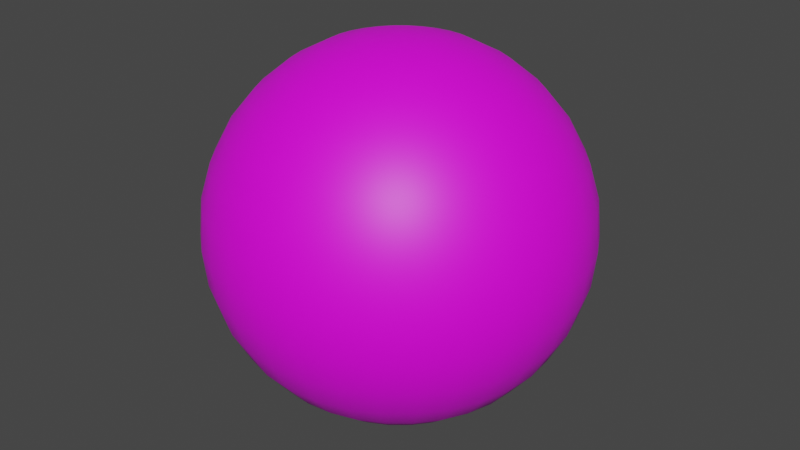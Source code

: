 # Source: globe.blend  (saved by Blender 2.82.7; exported with 4.5.12 LTS)
import bpy
from mathutils import Matrix  # noqa: F401  (used for matrix-valued properties, if any)

bpy.ops.wm.read_factory_settings(use_empty=True)
scene = bpy.context.scene
scene.name = 'Scene'

# ---- collections
col_collection = bpy.data.collections.new('Collection'); scene.collection.children.link(col_collection)

# ---- images (referenced by path relative to the original .blend; pixels are not part of the script)
import os
ASSET_DIR = os.environ.get("B2B_ASSET_DIR", "")  # directory of the original .blend (textures are referenced by path, not embedded)
HERE = os.path.dirname(os.path.abspath(__file__))  # packed textures are extracted next to this script under _unpacked/

def load_image(name, relpath, width, height, colorspace="sRGB"):
    """Load a texture the original file referenced (path relative to the .blend, or extracted next to this script)."""
    p = next((c for c in (os.path.join(HERE, relpath), os.path.join(ASSET_DIR, relpath)) if relpath and os.path.exists(c)), "")
    if p:
        img = bpy.data.images.load(p, check_existing=True)
        img.name = name
    else:  # same state as the original file: an image datablock whose file is absent (Cycles renders it pink)
        img = bpy.data.images.new(name, width, height)
        img.source = "FILE"
        img.filepath = "//" + (relpath or name)
    img.colorspace_settings.name = colorspace
    return img
img_350px_mercator_with_tissot_s_indicatrices_of_distortion_svg_png = load_image("350px-Mercator_with_Tissot's_Indicatrices_of_Distortion.svg.png", "350px-Mercator_with_Tissot's_Indicatrices_of_Distortion.svg.png", 1024, 1024, 'sRGB')

# ---- materials (node trees are filled in below, after node groups)
mat_material_001 = bpy.data.materials.new('Material.001')
mat_material_001.use_transparent_shadow = False

# ---- material node trees
mat_material_001.use_nodes = True; mat_material_001.node_tree.nodes.clear()
_N = mat_material_001.node_tree.nodes; _L = mat_material_001.node_tree.links
n0 = _N.new('ShaderNodeOutputMaterial'); n0.name = 'Material Output'; n0.location = (300, 300)
n1 = _N.new('ShaderNodeBsdfPrincipled'); n1.name = 'Principled BSDF'; n1.location = (10, 300)
n1.distribution = 'GGX'
n1.subsurface_method = 'BURLEY'
n1.inputs[3].default_value = 1.45
n1.inputs[27].default_value = (0.0, 0.0, 0.0, 1.0)
n1.inputs[28].default_value = 1.0
n2 = _N.new('ShaderNodeTexImage'); n2.name = 'Image Texture'; n2.location = (-322, 146)
n2.image = img_350px_mercator_with_tissot_s_indicatrices_of_distortion_svg_png
n3 = _N.new('ShaderNodeUVMap'); n3.name = 'UV Map'; n3.location = (-548, 32)
n3.uv_map = 'UVMap'
_L.new(n1.outputs[0], n0.inputs[0])
_L.new(n2.outputs[0], n1.inputs[0])
_L.new(n3.outputs[0], n2.inputs[0])
n0.is_active_output = True

# ---- world
world_world = bpy.data.worlds.new('World'); scene.world = world_world
world_world.use_nodes = True; world_world.node_tree.nodes.clear()
_N = world_world.node_tree.nodes; _L = world_world.node_tree.links
n0 = _N.new('ShaderNodeOutputWorld'); n0.name = 'World Output'; n0.location = (300, 300)
n1 = _N.new('ShaderNodeBackground'); n1.name = 'Background'; n1.location = (10, 300)
n1.inputs[0].default_value = (0.05088, 0.05088, 0.05088, 1.0)
_L.new(n1.outputs[0], n0.inputs[0])
n0.is_active_output = True
world_world.color = (0.05088, 0.05088, 0.05088)
world_world.use_sun_shadow = False
world_world.sun_shadow_jitter_overblur = 0.0

# ---- meshes
me_sphere = bpy.data.meshes.new('Sphere')
me_sphere.from_pydata([(0.0, 0.1951, 0.9808), (0.0, 0.3827, 0.9239), (0.0, 0.5556, 0.8315), (0.0, 0.7071, 0.7071), (0.0, 0.8315, 0.5556), (0.0, 0.9239, 0.3827), (0.0, 0.9808, 0.1951), (0.0, 1.0, 7.55e-08), (0.0, 0.9808, -0.1951), (0.0, 0.5556, -0.8315), (0.03806, 0.1913, 0.9808), (0.07466, 0.3753, 0.9239), (0.1084, 0.5449, 0.8315), (0.1379, 0.6935, 0.7071), (0.1622, 0.8155, 0.5556), (0.1802, 0.9061, 0.3827), (0.1913, 0.9619, 0.1951), (0.1951, 0.9808, 7.55e-08), (0.1913, 0.9619, -0.1951), (0.1802, 0.9061, -0.3827), (0.1622, 0.8155, -0.5556), (0.1379, 0.6935, -0.7071), (0.1084, 0.5449, -0.8315), (0.07466, 0.3753, -0.9239), (0.03806, 0.1913, -0.9808), (0.07466, 0.1802, 0.9808), (0.1464, 0.3536, 0.9239), (0.2126, 0.5133, 0.8315), (0.2706, 0.6533, 0.7071), (0.3182, 0.7682, 0.5556), (0.3536, 0.8536, 0.3827), (0.3753, 0.9061, 0.1951), (0.3827, 0.9239, 7.55e-08), (0.3753, 0.9061, -0.1951), (0.3536, 0.8536, -0.3827), (0.3182, 0.7682, -0.5556), (0.2706, 0.6533, -0.7071), (0.2126, 0.5133, -0.8315), (0.1464, 0.3536, -0.9239), (0.07466, 0.1802, -0.9808), (0.1084, 0.1622, 0.9808), (0.2126, 0.3182, 0.9239), (0.3087, 0.4619, 0.8315), (0.3928, 0.5879, 0.7071), (0.4619, 0.6913, 0.5556), (0.5133, 0.7682, 0.3827), (0.5449, 0.8155, 0.1951), (0.5556, 0.8315, 7.55e-08), (0.5449, 0.8155, -0.1951), (0.5133, 0.7682, -0.3827), (0.4619, 0.6913, -0.5556), (0.3928, 0.5879, -0.7071), (0.3087, 0.4619, -0.8315), (0.2126, 0.3182, -0.9239), (0.1084, 0.1622, -0.9808), (0.1379, 0.1379, 0.9808), (0.2706, 0.2706, 0.9239), (0.3928, 0.3928, 0.8315), (0.5, 0.5, 0.7071), (0.5879, 0.5879, 0.5556), (0.6533, 0.6533, 0.3827), (0.6935, 0.6935, 0.1951), (0.7071, 0.7071, 7.55e-08), (0.6935, 0.6935, -0.1951), (0.6533, 0.6533, -0.3827), (0.5879, 0.5879, -0.5556), (0.5, 0.5, -0.7071), (0.3928, 0.3928, -0.8315), (0.2706, 0.2706, -0.9239), (0.1379, 0.1379, -0.9808), (0.1622, 0.1084, 0.9808), (0.3182, 0.2126, 0.9239), (0.4619, 0.3087, 0.8315), (0.5879, 0.3928, 0.7071), (0.6913, 0.4619, 0.5556), (0.7682, 0.5133, 0.3827), (0.8155, 0.5449, 0.1951), (0.8315, 0.5556, 7.55e-08), (0.8155, 0.5449, -0.1951), (0.7682, 0.5133, -0.3827), (0.6913, 0.4619, -0.5556), (0.5879, 0.3928, -0.7071), (0.4619, 0.3087, -0.8315), (0.3182, 0.2126, -0.9239), (0.1622, 0.1084, -0.9808), (0.1802, 0.07466, 0.9808), (0.3536, 0.1464, 0.9239), (0.5133, 0.2126, 0.8315), (0.6533, 0.2706, 0.7071), (0.7682, 0.3182, 0.5556), (0.8536, 0.3536, 0.3827), (0.9061, 0.3753, 0.1951), (0.9239, 0.3827, 7.55e-08), (0.9061, 0.3753, -0.1951), (0.8536, 0.3536, -0.3827), (0.7682, 0.3182, -0.5556), (0.6533, 0.2706, -0.7071), (0.5133, 0.2126, -0.8315), (0.3536, 0.1464, -0.9239), (0.1802, 0.07466, -0.9808), (0.1913, 0.03806, 0.9808), (0.3753, 0.07466, 0.9239), (0.5449, 0.1084, 0.8315), (0.6935, 0.1379, 0.7071), (0.8155, 0.1622, 0.5556), (0.9061, 0.1802, 0.3827), (0.9619, 0.1913, 0.1951), (0.9808, 0.1951, 7.55e-08), (0.9619, 0.1913, -0.1951), (0.9061, 0.1802, -0.3827), (0.8155, 0.1622, -0.5556), (0.6935, 0.1379, -0.7071), (0.5449, 0.1084, -0.8315), (0.3753, 0.07466, -0.9239), (0.1913, 0.03806, -0.9808), (0.1951, -3.266e-07, 0.9808), (0.3827, -3.192e-07, 0.9239), (0.5556, -3.117e-07, 0.8315), (0.7071, -3.192e-07, 0.7071), (0.8315, -3.341e-07, 0.5556), (0.9239, -2.745e-07, 0.3827), (0.9808, -3.937e-07, 0.1951), (1.0, -3.788e-07, 7.55e-08), (0.9808, -3.937e-07, -0.1951), (0.9239, -2.298e-07, -0.3827), (0.8315, -3.341e-07, -0.5556), (0.7071, -3.192e-07, -0.7071), (0.5556, -3.415e-07, -0.8315), (0.3827, -3.043e-07, -0.9239), (0.1951, -3.08e-07, -0.9808), (0.1913, -0.03806, 0.9808), (0.3753, -0.07466, 0.9239), (0.5449, -0.1084, 0.8315), (0.6935, -0.138, 0.7071), (0.8155, -0.1622, 0.5556), (0.9061, -0.1802, 0.3827), (0.9619, -0.1913, 0.1951), (0.9808, -0.1951, 7.55e-08), (0.9619, -0.1913, -0.1951), (0.9061, -0.1802, -0.3827), (0.8155, -0.1622, -0.5556), (0.6935, -0.138, -0.7071), (0.5449, -0.1084, -0.8315), (0.3753, -0.07466, -0.9239), (0.1913, -0.03806, -0.9808), (0.1802, -0.07466, 0.9808), (0.3536, -0.1464, 0.9239), (0.5133, -0.2126, 0.8315), (0.6533, -0.2706, 0.7071), (0.7682, -0.3182, 0.5556), (0.8536, -0.3536, 0.3827), (0.9061, -0.3753, 0.1951), (0.9239, -0.3827, 7.55e-08), (0.9061, -0.3753, -0.1951), (0.8536, -0.3536, -0.3827), (0.7682, -0.3182, -0.5556), (0.6533, -0.2706, -0.7071), (0.5133, -0.2126, -0.8315), (0.3536, -0.1464, -0.9239), (0.1802, -0.07466, -0.9808), (0.1622, -0.1084, 0.9808), (0.3182, -0.2126, 0.9239), (0.4619, -0.3087, 0.8315), (0.5879, -0.3928, 0.7071), (0.6913, -0.4619, 0.5556), (0.7682, -0.5133, 0.3827), (0.8155, -0.5449, 0.1951), (0.8315, -0.5556, 7.55e-08), (0.8155, -0.5449, -0.1951), (0.7682, -0.5133, -0.3827), (0.6913, -0.4619, -0.5556), (0.5879, -0.3928, -0.7071), (0.4619, -0.3087, -0.8315), (0.3182, -0.2126, -0.9239), (0.1622, -0.1084, -0.9808), (0.1379, -0.138, 0.9808), (0.2706, -0.2706, 0.9239), (0.3928, -0.3928, 0.8315), (0.5, -0.5, 0.7071), (0.5879, -0.5879, 0.5556), (0.6533, -0.6533, 0.3827), (0.6935, -0.6935, 0.1951), (0.7071, -0.7071, 7.55e-08), (0.6935, -0.6935, -0.1951), (0.6533, -0.6533, -0.3827), (0.5879, -0.5879, -0.5556), (0.5, -0.5, -0.7071), (0.3928, -0.3928, -0.8315), (0.2706, -0.2706, -0.9239), (0.1379, -0.138, -0.9808), (0.1084, -0.1622, 0.9808), (0.2126, -0.3182, 0.9239), (0.3087, -0.4619, 0.8315), (0.3928, -0.5879, 0.7071), (0.4619, -0.6913, 0.5556), (0.5133, -0.7682, 0.3827), (0.5449, -0.8155, 0.1951), (0.5556, -0.8315, 7.55e-08), (0.5449, -0.8155, -0.1951), (0.5133, -0.7682, -0.3827), (0.4619, -0.6913, -0.5556), (0.3928, -0.5879, -0.7071), (0.3087, -0.4619, -0.8315), (0.2126, -0.3182, -0.9239), (0.1084, -0.1622, -0.9808), (0.0, -3.258e-07, -1.0), (0.07466, -0.1802, 0.9808), (0.1464, -0.3536, 0.9239), (0.2126, -0.5133, 0.8315), (0.2706, -0.6533, 0.7071), (0.3182, -0.7682, 0.5556), (0.3536, -0.8536, 0.3827), (0.3753, -0.9061, 0.1951), (0.3827, -0.9239, 7.55e-08), (0.3753, -0.9061, -0.1951), (0.3536, -0.8536, -0.3827), (0.3182, -0.7682, -0.5556), (0.2706, -0.6533, -0.7071), (0.2126, -0.5133, -0.8315), (0.1464, -0.3536, -0.9239), (0.07466, -0.1802, -0.9808), (0.03806, -0.1913, 0.9808), (0.07466, -0.3753, 0.9239), (0.1084, -0.5449, 0.8315), (0.1379, -0.6935, 0.7071), (0.1622, -0.8155, 0.5556), (0.1802, -0.9061, 0.3827), (0.1913, -0.9619, 0.1951), (0.1951, -0.9808, 7.55e-08), (0.1913, -0.9619, -0.1951), (0.1802, -0.9061, -0.3827), (0.1622, -0.8155, -0.5556), (0.1379, -0.6935, -0.7071), (0.1084, -0.5449, -0.8315), (0.07466, -0.3753, -0.9239), (0.03806, -0.1913, -0.9808), (-7.212e-09, -0.1951, 0.9808), (4.122e-08, -0.3827, 0.9239), (2.632e-08, -0.5556, 0.8315), (-2.584e-08, -0.7071, 0.7071), (-8.544e-08, -0.8315, 0.5556), (6.357e-08, -0.9239, 0.3827), (-8.544e-08, -0.9808, 0.1951), (-1.003e-07, -1.0, 7.55e-08), (-8.544e-08, -0.9808, -0.1951), (6.357e-08, -0.9239, -0.3827), (-8.544e-08, -0.8315, -0.5556), (-2.584e-08, -0.7071, -0.7071), (-1.094e-08, -0.5556, -0.8315), (3.964e-09, -0.3827, -0.9239), (3.964e-09, -0.1951, -0.9808), (-0.03806, -0.1913, 0.9808), (-0.07466, -0.3753, 0.9239), (-0.1084, -0.5449, 0.8315), (-0.1379, -0.6935, 0.7071), (-0.1622, -0.8155, 0.5556), (-0.1802, -0.9061, 0.3827), (-0.1913, -0.9619, 0.1951), (-0.1951, -0.9808, 7.55e-08), (-0.1913, -0.9619, -0.1951), (-0.1802, -0.9061, -0.3827), (-0.1622, -0.8155, -0.5556), (-0.1379, -0.6935, -0.7071), (-0.1084, -0.5449, -0.8315), (-0.07466, -0.3753, -0.9239), (-0.03806, -0.1913, -0.9808), (-0.07466, -0.1802, 0.9808), (-0.1464, -0.3536, 0.9239), (-0.2126, -0.5133, 0.8315), (-0.2706, -0.6533, 0.7071), (-0.3182, -0.7682, 0.5556), (-0.3536, -0.8536, 0.3827), (-0.3753, -0.9061, 0.1951), (-0.3827, -0.9239, 7.55e-08), (-0.3753, -0.9061, -0.1951), (-0.3536, -0.8536, -0.3827), (-0.3182, -0.7682, -0.5556), (-0.2706, -0.6533, -0.7071), (-0.2126, -0.5133, -0.8315), (-0.1464, -0.3536, -0.9239), (-0.07466, -0.1802, -0.9808), (-0.1084, -0.1622, 0.9808), (-0.2126, -0.3182, 0.9239), (-0.3087, -0.4619, 0.8315), (-0.3928, -0.5879, 0.7071), (-0.4619, -0.6913, 0.5556), (-0.5133, -0.7682, 0.3827), (-0.5449, -0.8155, 0.1951), (-0.5556, -0.8315, 7.55e-08), (-0.5449, -0.8155, -0.1951), (-0.5133, -0.7682, -0.3827), (-0.4619, -0.6913, -0.5556), (-0.3928, -0.5879, -0.7071), (-0.3087, -0.4619, -0.8315), (-0.2126, -0.3182, -0.9239), (-0.1084, -0.1622, -0.9808), (-2.304e-07, -5.562e-07, 1.0), (-0.1379, -0.138, 0.9808), (-0.2706, -0.2706, 0.9239), (-0.3928, -0.3928, 0.8315), (-0.5, -0.5, 0.7071), (-0.5879, -0.5879, 0.5556), (-0.6533, -0.6533, 0.3827), (-0.6935, -0.6935, 0.1951), (-0.7071, -0.7071, 7.55e-08), (-0.6935, -0.6935, -0.1951), (-0.6533, -0.6533, -0.3827), (-0.5879, -0.5879, -0.5556), (-0.5, -0.5, -0.7071), (-0.3928, -0.3928, -0.8315), (-0.2706, -0.2706, -0.9239), (-0.1379, -0.1379, -0.9808), (-0.1622, -0.1084, 0.9808), (-0.3182, -0.2126, 0.9239), (-0.4619, -0.3087, 0.8315), (-0.5879, -0.3928, 0.7071), (-0.6913, -0.4619, 0.5556), (-0.7682, -0.5133, 0.3827), (-0.8155, -0.5449, 0.1951), (-0.8315, -0.5556, 7.55e-08), (-0.8155, -0.5449, -0.1951), (-0.7682, -0.5133, -0.3827), (-0.6913, -0.4619, -0.5556), (-0.5879, -0.3928, -0.7071), (-0.4619, -0.3087, -0.8315), (-0.3182, -0.2126, -0.9239), (-0.1622, -0.1084, -0.9808), (-0.1802, -0.07466, 0.9808), (-0.3536, -0.1464, 0.9239), (-0.5133, -0.2126, 0.8315), (-0.6533, -0.2706, 0.7071), (-0.7682, -0.3182, 0.5556), (-0.8536, -0.3536, 0.3827), (-0.9061, -0.3753, 0.1951), (-0.9239, -0.3827, 7.55e-08), (-0.9061, -0.3753, -0.1951), (-0.8536, -0.3536, -0.3827), (-0.7682, -0.3182, -0.5556), (-0.6533, -0.2706, -0.7071), (-0.5133, -0.2126, -0.8315), (-0.3536, -0.1464, -0.9239), (-0.1802, -0.07466, -0.9808), (-0.1913, -0.03806, 0.9808), (-0.3753, -0.07466, 0.9239), (-0.5449, -0.1084, 0.8315), (-0.6935, -0.1379, 0.7071), (-0.8155, -0.1622, 0.5556), (-0.9061, -0.1802, 0.3827), (-0.9619, -0.1913, 0.1951), (-0.9808, -0.1951, 7.55e-08), (-0.9619, -0.1913, -0.1951), (-0.9061, -0.1802, -0.3827), (-0.8155, -0.1622, -0.5556), (-0.6935, -0.1379, -0.7071), (-0.5449, -0.1084, -0.8315), (-0.3753, -0.07466, -0.9239), (-0.1913, -0.03806, -0.9808), (-0.1951, -3.117e-07, 0.9808), (-0.3827, -2.819e-07, 0.9239), (-0.5556, -2.819e-07, 0.8315), (-0.7071, -1.851e-07, 0.7071), (-0.8315, -1.404e-07, 0.5556), (-0.9239, -3.192e-07, 0.3827), (-0.9808, -9.567e-08, 0.1951), (-1.0, -1.404e-07, 7.55e-08), (-0.9808, -9.567e-08, -0.1951), (-0.9239, -3.192e-07, -0.3827), (-0.8315, -1.404e-07, -0.5556), (-0.7071, -1.851e-07, -0.7071), (-0.5556, -2.596e-07, -0.8315), (-0.3827, -2.521e-07, -0.9239), (-0.1951, -3.155e-07, -0.9808), (-0.1913, 0.03806, 0.9808), (-0.3753, 0.07466, 0.9239), (-0.5449, 0.1084, 0.8315), (-0.6935, 0.1379, 0.7071), (-0.8155, 0.1622, 0.5556), (-0.9061, 0.1802, 0.3827), (-0.9619, 0.1913, 0.1951), (-0.9808, 0.1951, 7.55e-08), (-0.9619, 0.1913, -0.1951), (-0.9061, 0.1802, -0.3827), (-0.8155, 0.1622, -0.5556), (-0.6935, 0.1379, -0.7071), (-0.5449, 0.1084, -0.8315), (-0.3753, 0.07466, -0.9239), (-0.1913, 0.03806, -0.9808), (-0.1802, 0.07466, 0.9808), (-0.3536, 0.1464, 0.9239), (-0.5133, 0.2126, 0.8315), (-0.6533, 0.2706, 0.7071), (-0.7682, 0.3182, 0.5556), (-0.8536, 0.3536, 0.3827), (-0.9061, 0.3753, 0.1951), (-0.9239, 0.3827, 7.55e-08), (-0.9061, 0.3753, -0.1951), (-0.8536, 0.3536, -0.3827), (-0.7682, 0.3182, -0.5556), (-0.6533, 0.2706, -0.7071), (-0.5133, 0.2126, -0.8315), (-0.3536, 0.1464, -0.9239), (-0.1802, 0.07466, -0.9808), (-0.1622, 0.1084, 0.9808), (-0.3182, 0.2126, 0.9239), (-0.4619, 0.3087, 0.8315), (-0.5879, 0.3928, 0.7071), (-0.6913, 0.4619, 0.5556), (-0.7682, 0.5133, 0.3827), (-0.8155, 0.5449, 0.1951), (-0.8315, 0.5556, 7.55e-08), (-0.8155, 0.5449, -0.1951), (-0.7682, 0.5133, -0.3827), (-0.6913, 0.4619, -0.5556), (-0.5879, 0.3928, -0.7071), (-0.4619, 0.3087, -0.8315), (-0.3182, 0.2126, -0.9239), (-0.1622, 0.1084, -0.9808), (-0.1379, 0.1379, 0.9808), (-0.2706, 0.2706, 0.9239), (-0.3928, 0.3928, 0.8315), (-0.5, 0.5, 0.7071), (-0.5879, 0.5879, 0.5556), (-0.6533, 0.6533, 0.3827), (-0.6935, 0.6935, 0.1951), (-0.7071, 0.7071, 7.55e-08), (-0.6935, 0.6935, -0.1951), (-0.6533, 0.6533, -0.3827), (-0.5879, 0.5879, -0.5556), (-0.5, 0.5, -0.7071), (-0.3928, 0.3928, -0.8315), (-0.2706, 0.2706, -0.9239), (-0.1379, 0.1379, -0.9808), (-0.1084, 0.1622, 0.9808), (-0.2126, 0.3182, 0.9239), (-0.3087, 0.4619, 0.8315), (-0.3928, 0.5879, 0.7071), (-0.4619, 0.6913, 0.5556), (-0.5133, 0.7682, 0.3827), (-0.5449, 0.8155, 0.1951), (-0.5556, 0.8315, 7.55e-08), (-0.5449, 0.8155, -0.1951), (-0.5133, 0.7682, -0.3827), (-0.4619, 0.6913, -0.5556), (-0.3928, 0.5879, -0.7071), (-0.3087, 0.4619, -0.8315), (-0.2126, 0.3182, -0.9239), (-0.1084, 0.1622, -0.9808), (-0.07466, 0.1802, 0.9808), (-0.1464, 0.3536, 0.9239), (-0.2126, 0.5133, 0.8315), (-0.2706, 0.6533, 0.7071), (-0.3182, 0.7682, 0.5556), (-0.3536, 0.8536, 0.3827), (-0.3753, 0.9061, 0.1951), (-0.3827, 0.9239, 7.55e-08), (-0.3753, 0.9061, -0.1951), (-0.3536, 0.8536, -0.3827), (-0.3182, 0.7682, -0.5556), (-0.2706, 0.6533, -0.7071), (-0.2126, 0.5133, -0.8315), (-0.1464, 0.3536, -0.9239), (-0.07466, 0.1802, -0.9808), (-0.03806, 0.1913, 0.9808), (-0.07466, 0.3753, 0.9239), (-0.1084, 0.5449, 0.8315), (-0.1379, 0.6935, 0.7071), (-0.1622, 0.8155, 0.5556), (-0.1802, 0.9061, 0.3827), (-0.1913, 0.9619, 0.1951), (-0.1951, 0.9808, 7.55e-08), (-0.1913, 0.9619, -0.1951), (-0.1802, 0.9061, -0.3827), (-0.1622, 0.8155, -0.5556), (-0.1379, 0.6935, -0.7071), (-0.1084, 0.5449, -0.8315), (-0.07466, 0.3753, -0.9239), (-0.03806, 0.1913, -0.9808), (6.357e-08, 0.9239, -0.3827), (2.722e-07, 0.8315, -0.5556), (1.53e-07, 0.7071, -0.7071), (7.847e-08, 0.3827, -0.9239), (1.514e-08, 0.1951, -0.9808)], [], [(2, 1, 11, 12), (478, 477, 19, 20), (3, 2, 12, 13), (479, 478, 20, 21), (4, 3, 13, 14), (9, 479, 21, 22), (5, 4, 14, 15), (480, 9, 22, 23), (6, 5, 15, 16), (481, 480, 23, 24), (7, 6, 16, 17), (0, 296, 10), (205, 481, 24), (8, 7, 17, 18), (1, 0, 10, 11), (477, 8, 18, 19), (18, 17, 32, 33), (11, 10, 25, 26), (19, 18, 33, 34), (12, 11, 26, 27), (20, 19, 34, 35), (13, 12, 27, 28), (21, 20, 35, 36), (14, 13, 28, 29), (22, 21, 36, 37), (15, 14, 29, 30), (23, 22, 37, 38), (16, 15, 30, 31), (24, 23, 38, 39), (17, 16, 31, 32), (10, 296, 25), (205, 24, 39), (37, 36, 51, 52), (30, 29, 44, 45), (38, 37, 52, 53), (31, 30, 45, 46), (39, 38, 53, 54), (32, 31, 46, 47), (25, 296, 40), (205, 39, 54), (33, 32, 47, 48), (26, 25, 40, 41), (34, 33, 48, 49), (27, 26, 41, 42), (35, 34, 49, 50), (28, 27, 42, 43), (36, 35, 50, 51), (29, 28, 43, 44), (49, 48, 63, 64), (42, 41, 56, 57), (50, 49, 64, 65), (43, 42, 57, 58), (51, 50, 65, 66), (44, 43, 58, 59), (52, 51, 66, 67), (45, 44, 59, 60), (53, 52, 67, 68), (46, 45, 60, 61), (54, 53, 68, 69), (47, 46, 61, 62), (40, 296, 55), (205, 54, 69), (48, 47, 62, 63), (41, 40, 55, 56), (68, 67, 82, 83), (61, 60, 75, 76), (69, 68, 83, 84), (62, 61, 76, 77), (55, 296, 70), (205, 69, 84), (63, 62, 77, 78), (56, 55, 70, 71), (64, 63, 78, 79), (57, 56, 71, 72), (65, 64, 79, 80), (58, 57, 72, 73), (66, 65, 80, 81), (59, 58, 73, 74), (67, 66, 81, 82), (60, 59, 74, 75), (72, 71, 86, 87), (80, 79, 94, 95), (73, 72, 87, 88), (81, 80, 95, 96), (74, 73, 88, 89), (82, 81, 96, 97), (75, 74, 89, 90), (83, 82, 97, 98), (76, 75, 90, 91), (84, 83, 98, 99), (77, 76, 91, 92), (70, 296, 85), (205, 84, 99), (78, 77, 92, 93), (71, 70, 85, 86), (79, 78, 93, 94), (91, 90, 105, 106), (99, 98, 113, 114), (92, 91, 106, 107), (85, 296, 100), (205, 99, 114), (93, 92, 107, 108), (86, 85, 100, 101), (94, 93, 108, 109), (87, 86, 101, 102), (95, 94, 109, 110), (88, 87, 102, 103), (96, 95, 110, 111), (89, 88, 103, 104), (97, 96, 111, 112), (90, 89, 104, 105), (98, 97, 112, 113), (110, 109, 124, 125), (103, 102, 117, 118), (111, 110, 125, 126), (104, 103, 118, 119), (112, 111, 126, 127), (105, 104, 119, 120), (113, 112, 127, 128), (106, 105, 120, 121), (114, 113, 128, 129), (107, 106, 121, 122), (100, 296, 115), (205, 114, 129), (108, 107, 122, 123), (101, 100, 115, 116), (109, 108, 123, 124), (102, 101, 116, 117), (129, 128, 143, 144), (122, 121, 136, 137), (115, 296, 130), (205, 129, 144), (123, 122, 137, 138), (116, 115, 130, 131), (124, 123, 138, 139), (117, 116, 131, 132), (125, 124, 139, 140), (118, 117, 132, 133), (126, 125, 140, 141), (119, 118, 133, 134), (127, 126, 141, 142), (120, 119, 134, 135), (128, 127, 142, 143), (121, 120, 135, 136), (133, 132, 147, 148), (141, 140, 155, 156), (134, 133, 148, 149), (142, 141, 156, 157), (135, 134, 149, 150), (143, 142, 157, 158), (136, 135, 150, 151), (144, 143, 158, 159), (137, 136, 151, 152), (130, 296, 145), (205, 144, 159), (138, 137, 152, 153), (131, 130, 145, 146), (139, 138, 153, 154), (132, 131, 146, 147), (140, 139, 154, 155), (152, 151, 166, 167), (145, 296, 160), (205, 159, 174), (153, 152, 167, 168), (146, 145, 160, 161), (154, 153, 168, 169), (147, 146, 161, 162), (155, 154, 169, 170), (148, 147, 162, 163), (156, 155, 170, 171), (149, 148, 163, 164), (157, 156, 171, 172), (150, 149, 164, 165), (158, 157, 172, 173), (151, 150, 165, 166), (159, 158, 173, 174), (171, 170, 185, 186), (164, 163, 178, 179), (172, 171, 186, 187), (165, 164, 179, 180), (173, 172, 187, 188), (166, 165, 180, 181), (174, 173, 188, 189), (167, 166, 181, 182), (160, 296, 175), (205, 174, 189), (168, 167, 182, 183), (161, 160, 175, 176), (169, 168, 183, 184), (162, 161, 176, 177), (170, 169, 184, 185), (163, 162, 177, 178), (205, 189, 204), (183, 182, 197, 198), (176, 175, 190, 191), (184, 183, 198, 199), (177, 176, 191, 192), (185, 184, 199, 200), (178, 177, 192, 193), (186, 185, 200, 201), (179, 178, 193, 194), (187, 186, 201, 202), (180, 179, 194, 195), (188, 187, 202, 203), (181, 180, 195, 196), (189, 188, 203, 204), (182, 181, 196, 197), (175, 296, 190), (202, 201, 217, 218), (195, 194, 210, 211), (203, 202, 218, 219), (196, 195, 211, 212), (204, 203, 219, 220), (197, 196, 212, 213), (190, 296, 206), (205, 204, 220), (198, 197, 213, 214), (191, 190, 206, 207), (199, 198, 214, 215), (192, 191, 207, 208), (200, 199, 215, 216), (193, 192, 208, 209), (201, 200, 216, 217), (194, 193, 209, 210), (207, 206, 221, 222), (215, 214, 229, 230), (208, 207, 222, 223), (216, 215, 230, 231), (209, 208, 223, 224), (217, 216, 231, 232), (210, 209, 224, 225), (218, 217, 232, 233), (211, 210, 225, 226), (219, 218, 233, 234), (212, 211, 226, 227), (220, 219, 234, 235), (213, 212, 227, 228), (206, 296, 221), (205, 220, 235), (214, 213, 228, 229), (226, 225, 240, 241), (234, 233, 248, 249), (227, 226, 241, 242), (235, 234, 249, 250), (228, 227, 242, 243), (221, 296, 236), (205, 235, 250), (229, 228, 243, 244), (222, 221, 236, 237), (230, 229, 244, 245), (223, 222, 237, 238), (231, 230, 245, 246), (224, 223, 238, 239), (232, 231, 246, 247), (225, 224, 239, 240), (233, 232, 247, 248), (245, 244, 259, 260), (238, 237, 252, 253), (246, 245, 260, 261), (239, 238, 253, 254), (247, 246, 261, 262), (240, 239, 254, 255), (248, 247, 262, 263), (241, 240, 255, 256), (249, 248, 263, 264), (242, 241, 256, 257), (250, 249, 264, 265), (243, 242, 257, 258), (236, 296, 251), (205, 250, 265), (244, 243, 258, 259), (237, 236, 251, 252), (264, 263, 278, 279), (257, 256, 271, 272), (265, 264, 279, 280), (258, 257, 272, 273), (251, 296, 266), (205, 265, 280), (259, 258, 273, 274), (252, 251, 266, 267), (260, 259, 274, 275), (253, 252, 267, 268), (261, 260, 275, 276), (254, 253, 268, 269), (262, 261, 276, 277), (255, 254, 269, 270), (263, 262, 277, 278), (256, 255, 270, 271), (268, 267, 282, 283), (276, 275, 290, 291), (269, 268, 283, 284), (277, 276, 291, 292), (270, 269, 284, 285), (278, 277, 292, 293), (271, 270, 285, 286), (279, 278, 293, 294), (272, 271, 286, 287), (280, 279, 294, 295), (273, 272, 287, 288), (266, 296, 281), (205, 280, 295), (274, 273, 288, 289), (267, 266, 281, 282), (275, 274, 289, 290), (287, 286, 302, 303), (295, 294, 310, 311), (288, 287, 303, 304), (281, 296, 297), (205, 295, 311), (289, 288, 304, 305), (282, 281, 297, 298), (290, 289, 305, 306), (283, 282, 298, 299), (291, 290, 306, 307), (284, 283, 299, 300), (292, 291, 307, 308), (285, 284, 300, 301), (293, 292, 308, 309), (286, 285, 301, 302), (294, 293, 309, 310), (307, 306, 321, 322), (300, 299, 314, 315), (308, 307, 322, 323), (301, 300, 315, 316), (309, 308, 323, 324), (302, 301, 316, 317), (310, 309, 324, 325), (303, 302, 317, 318), (311, 310, 325, 326), (304, 303, 318, 319), (297, 296, 312), (205, 311, 326), (305, 304, 319, 320), (298, 297, 312, 313), (306, 305, 320, 321), (299, 298, 313, 314), (326, 325, 340, 341), (319, 318, 333, 334), (312, 296, 327), (205, 326, 341), (320, 319, 334, 335), (313, 312, 327, 328), (321, 320, 335, 336), (314, 313, 328, 329), (322, 321, 336, 337), (315, 314, 329, 330), (323, 322, 337, 338), (316, 315, 330, 331), (324, 323, 338, 339), (317, 316, 331, 332), (325, 324, 339, 340), (318, 317, 332, 333), (338, 337, 352, 353), (331, 330, 345, 346), (339, 338, 353, 354), (332, 331, 346, 347), (340, 339, 354, 355), (333, 332, 347, 348), (341, 340, 355, 356), (334, 333, 348, 349), (327, 296, 342), (205, 341, 356), (335, 334, 349, 350), (328, 327, 342, 343), (336, 335, 350, 351), (329, 328, 343, 344), (337, 336, 351, 352), (330, 329, 344, 345), (342, 296, 357), (205, 356, 371), (350, 349, 364, 365), (343, 342, 357, 358), (351, 350, 365, 366), (344, 343, 358, 359), (352, 351, 366, 367), (345, 344, 359, 360), (353, 352, 367, 368), (346, 345, 360, 361), (354, 353, 368, 369), (347, 346, 361, 362), (355, 354, 369, 370), (348, 347, 362, 363), (356, 355, 370, 371), (349, 348, 363, 364), (361, 360, 375, 376), (369, 368, 383, 384), (362, 361, 376, 377), (370, 369, 384, 385), (363, 362, 377, 378), (371, 370, 385, 386), (364, 363, 378, 379), (357, 296, 372), (205, 371, 386), (365, 364, 379, 380), (358, 357, 372, 373), (366, 365, 380, 381), (359, 358, 373, 374), (367, 366, 381, 382), (360, 359, 374, 375), (368, 367, 382, 383), (380, 379, 394, 395), (373, 372, 387, 388), (381, 380, 395, 396), (374, 373, 388, 389), (382, 381, 396, 397), (375, 374, 389, 390), (383, 382, 397, 398), (376, 375, 390, 391), (384, 383, 398, 399), (377, 376, 391, 392), (385, 384, 399, 400), (378, 377, 392, 393), (386, 385, 400, 401), (379, 378, 393, 394), (372, 296, 387), (205, 386, 401), (399, 398, 413, 414), (392, 391, 406, 407), (400, 399, 414, 415), (393, 392, 407, 408), (401, 400, 415, 416), (394, 393, 408, 409), (387, 296, 402), (205, 401, 416), (395, 394, 409, 410), (388, 387, 402, 403), (396, 395, 410, 411), (389, 388, 403, 404), (397, 396, 411, 412), (390, 389, 404, 405), (398, 397, 412, 413), (391, 390, 405, 406), (403, 402, 417, 418), (411, 410, 425, 426), (404, 403, 418, 419), (412, 411, 426, 427), (405, 404, 419, 420), (413, 412, 427, 428), (406, 405, 420, 421), (414, 413, 428, 429), (407, 406, 421, 422), (415, 414, 429, 430), (408, 407, 422, 423), (416, 415, 430, 431), (409, 408, 423, 424), (402, 296, 417), (205, 416, 431), (410, 409, 424, 425), (422, 421, 436, 437), (430, 429, 444, 445), (423, 422, 437, 438), (431, 430, 445, 446), (424, 423, 438, 439), (417, 296, 432), (205, 431, 446), (425, 424, 439, 440), (418, 417, 432, 433), (426, 425, 440, 441), (419, 418, 433, 434), (427, 426, 441, 442), (420, 419, 434, 435), (428, 427, 442, 443), (421, 420, 435, 436), (429, 428, 443, 444), (441, 440, 455, 456), (434, 433, 448, 449), (442, 441, 456, 457), (435, 434, 449, 450), (443, 442, 457, 458), (436, 435, 450, 451), (444, 443, 458, 459), (437, 436, 451, 452), (445, 444, 459, 460), (438, 437, 452, 453), (446, 445, 460, 461), (439, 438, 453, 454), (432, 296, 447), (205, 446, 461), (440, 439, 454, 455), (433, 432, 447, 448), (460, 459, 474, 475), (453, 452, 467, 468), (461, 460, 475, 476), (454, 453, 468, 469), (447, 296, 462), (205, 461, 476), (455, 454, 469, 470), (448, 447, 462, 463), (456, 455, 470, 471), (449, 448, 463, 464), (457, 456, 471, 472), (450, 449, 464, 465), (458, 457, 472, 473), (451, 450, 465, 466), (459, 458, 473, 474), (452, 451, 466, 467), (472, 471, 477, 478), (465, 464, 2, 3), (473, 472, 478, 479), (466, 465, 3, 4), (474, 473, 479, 9), (467, 466, 4, 5), (475, 474, 9, 480), (468, 467, 5, 6), (476, 475, 480, 481), (469, 468, 6, 7), (462, 296, 0), (205, 476, 481), (470, 469, 7, 8), (463, 462, 0, 1), (471, 470, 8, 477), (464, 463, 1, 2)])
me_sphere.polygons.foreach_set('use_smooth', [True] * 512)
_uv = me_sphere.uv_layers.new(name='UVMap')
_uv.uv.foreach_set('vector', [0.7479, 0.8098, 0.7479, 0.8718, 0.7169, 0.8718, 0.7169, 0.8098, 0.7479, 0.3141, 0.7479, 0.3761, 0.7169, 0.3761, 0.7169, 0.3141, 0.7479, 0.7479, 0.7479, 0.8098, 0.7169, 0.8098, 0.7169, 0.7479, 0.7479, 0.2521, 0.7479, 0.3141, 0.7169, 0.3141, 0.7169, 0.2521, 0.7479, 0.6859, 0.7479, 0.7479, 0.7169, 0.7479, 0.7169, 0.6859, 0.7479, 0.1902, 0.7479, 0.2521, 0.7169, 0.2521, 0.7169, 0.1902, 0.7479, 0.6239, 0.7479, 0.6859, 0.7169, 0.6859, 0.7169, 0.6239, 0.7479, 0.1282, 0.7479, 0.1902, 0.7169, 0.1902, 0.7169, 0.1282, 0.7479, 0.562, 0.7479, 0.6239, 0.7169, 0.6239, 0.7169, 0.562, 0.7479, 0.06625, 0.7479, 0.1282, 0.7169, 0.1282, 0.7169, 0.06625, 0.7479, 0.5, 0.7479, 0.562, 0.7169, 0.562, 0.7169, 0.5, 0.7479, 0.9338, 0.7324, 0.9957, 0.7169, 0.9338, 0.7324, 0.004286, 0.7479, 0.06625, 0.7169, 0.06625, 0.7479, 0.438, 0.7479, 0.5, 0.7169, 0.5, 0.7169, 0.438, 0.7479, 0.8718, 0.7479, 0.9338, 0.7169, 0.9338, 0.7169, 0.8718, 0.7479, 0.3761, 0.7479, 0.438, 0.7169, 0.438, 0.7169, 0.3761, 0.7169, 0.438, 0.7169, 0.5, 0.6859, 0.5, 0.6859, 0.438, 0.7169, 0.8718, 0.7169, 0.9338, 0.6859, 0.9338, 0.6859, 0.8718, 0.7169, 0.3761, 0.7169, 0.438, 0.6859, 0.438, 0.6859, 0.3761, 0.7169, 0.8098, 0.7169, 0.8718, 0.6859, 0.8718, 0.6859, 0.8098, 0.7169, 0.3141, 0.7169, 0.3761, 0.6859, 0.3761, 0.6859, 0.3141, 0.7169, 0.7479, 0.7169, 0.8098, 0.6859, 0.8098, 0.6859, 0.7479, 0.7169, 0.2521, 0.7169, 0.3141, 0.6859, 0.3141, 0.6859, 0.2521, 0.7169, 0.6859, 0.7169, 0.7479, 0.6859, 0.7479, 0.6859, 0.6859, 0.7169, 0.1902, 0.7169, 0.2521, 0.6859, 0.2521, 0.6859, 0.1902, 0.7169, 0.6239, 0.7169, 0.6859, 0.6859, 0.6859, 0.6859, 0.6239, 0.7169, 0.1282, 0.7169, 0.1902, 0.6859, 0.1902, 0.6859, 0.1282, 0.7169, 0.562, 0.7169, 0.6239, 0.6859, 0.6239, 0.6859, 0.562, 0.7169, 0.06625, 0.7169, 0.1282, 0.6859, 0.1282, 0.6859, 0.06625, 0.7169, 0.5, 0.7169, 0.562, 0.6859, 0.562, 0.6859, 0.5, 0.7169, 0.9338, 0.7014, 0.9957, 0.6859, 0.9338, 0.7014, 0.004286, 0.7169, 0.06625, 0.6859, 0.06625, 0.6859, 0.1902, 0.6859, 0.2521, 0.6549, 0.2521, 0.6549, 0.1902, 0.6859, 0.6239, 0.6859, 0.6859, 0.6549, 0.6859, 0.6549, 0.6239, 0.6859, 0.1282, 0.6859, 0.1902, 0.6549, 0.1902, 0.6549, 0.1282, 0.6859, 0.562, 0.6859, 0.6239, 0.6549, 0.6239, 0.6549, 0.562, 0.6859, 0.06625, 0.6859, 0.1282, 0.6549, 0.1282, 0.6549, 0.06625, 0.6859, 0.5, 0.6859, 0.562, 0.6549, 0.562, 0.6549, 0.5, 0.6859, 0.9338, 0.6704, 0.9957, 0.6549, 0.9338, 0.6704, 0.004286, 0.6859, 0.06625, 0.6549, 0.06625, 0.6859, 0.438, 0.6859, 0.5, 0.6549, 0.5, 0.6549, 0.438, 0.6859, 0.8718, 0.6859, 0.9338, 0.6549, 0.9338, 0.6549, 0.8718, 0.6859, 0.3761, 0.6859, 0.438, 0.6549, 0.438, 0.6549, 0.3761, 0.6859, 0.8098, 0.6859, 0.8718, 0.6549, 0.8718, 0.6549, 0.8098, 0.6859, 0.3141, 0.6859, 0.3761, 0.6549, 0.3761, 0.6549, 0.3141, 0.6859, 0.7479, 0.6859, 0.8098, 0.6549, 0.8098, 0.6549, 0.7479, 0.6859, 0.2521, 0.6859, 0.3141, 0.6549, 0.3141, 0.6549, 0.2521, 0.6859, 0.6859, 0.6859, 0.7479, 0.6549, 0.7479, 0.6549, 0.6859, 0.6549, 0.3761, 0.6549, 0.438, 0.6239, 0.438, 0.6239, 0.3761, 0.6549, 0.8098, 0.6549, 0.8718, 0.6239, 0.8718, 0.6239, 0.8098, 0.6549, 0.3141, 0.6549, 0.3761, 0.6239, 0.3761, 0.6239, 0.3141, 0.6549, 0.7479, 0.6549, 0.8098, 0.6239, 0.8098, 0.6239, 0.7479, 0.6549, 0.2521, 0.6549, 0.3141, 0.6239, 0.3141, 0.6239, 0.2521, 0.6549, 0.6859, 0.6549, 0.7479, 0.6239, 0.7479, 0.6239, 0.6859, 0.6549, 0.1902, 0.6549, 0.2521, 0.6239, 0.2521, 0.6239, 0.1902, 0.6549, 0.6239, 0.6549, 0.6859, 0.6239, 0.6859, 0.6239, 0.6239, 0.6549, 0.1282, 0.6549, 0.1902, 0.6239, 0.1902, 0.6239, 0.1282, 0.6549, 0.562, 0.6549, 0.6239, 0.6239, 0.6239, 0.6239, 0.562, 0.6549, 0.06625, 0.6549, 0.1282, 0.6239, 0.1282, 0.6239, 0.06625, 0.6549, 0.5, 0.6549, 0.562, 0.6239, 0.562, 0.6239, 0.5, 0.6549, 0.9338, 0.6394, 0.9957, 0.6239, 0.9337, 0.6394, 0.004286, 0.6549, 0.06625, 0.6239, 0.06625, 0.6549, 0.438, 0.6549, 0.5, 0.6239, 0.5, 0.6239, 0.438, 0.6549, 0.8718, 0.6549, 0.9338, 0.6239, 0.9337, 0.6239, 0.8718, 0.6239, 0.1282, 0.6239, 0.1902, 0.5929, 0.1902, 0.5929, 0.1282, 0.6239, 0.562, 0.6239, 0.6239, 0.5929, 0.6239, 0.5929, 0.562, 0.6239, 0.06625, 0.6239, 0.1282, 0.5929, 0.1282, 0.5929, 0.06625, 0.6239, 0.5, 0.6239, 0.562, 0.5929, 0.562, 0.5929, 0.5, 0.6239, 0.9337, 0.6084, 0.9957, 0.5929, 0.9337, 0.6084, 0.004286, 0.6239, 0.06625, 0.5929, 0.06625, 0.6239, 0.438, 0.6239, 0.5, 0.5929, 0.5, 0.5929, 0.438, 0.6239, 0.8718, 0.6239, 0.9337, 0.5929, 0.9337, 0.5929, 0.8718, 0.6239, 0.3761, 0.6239, 0.438, 0.5929, 0.438, 0.5929, 0.3761, 0.6239, 0.8098, 0.6239, 0.8718, 0.5929, 0.8718, 0.5929, 0.8098, 0.6239, 0.3141, 0.6239, 0.3761, 0.5929, 0.3761, 0.5929, 0.3141, 0.6239, 0.7479, 0.6239, 0.8098, 0.5929, 0.8098, 0.5929, 0.7479, 0.6239, 0.2521, 0.6239, 0.3141, 0.5929, 0.3141, 0.5929, 0.2521, 0.6239, 0.6859, 0.6239, 0.7479, 0.5929, 0.7479, 0.5929, 0.6859, 0.6239, 0.1902, 0.6239, 0.2521, 0.5929, 0.2521, 0.5929, 0.1902, 0.6239, 0.6239, 0.6239, 0.6859, 0.5929, 0.6859, 0.5929, 0.6239, 0.5929, 0.8098, 0.5929, 0.8718, 0.562, 0.8718, 0.562, 0.8098, 0.5929, 0.3141, 0.5929, 0.3761, 0.562, 0.3761, 0.562, 0.3141, 0.5929, 0.7479, 0.5929, 0.8098, 0.562, 0.8098, 0.562, 0.7479, 0.5929, 0.2521, 0.5929, 0.3141, 0.562, 0.3141, 0.562, 0.2521, 0.5929, 0.6859, 0.5929, 0.7479, 0.562, 0.7479, 0.562, 0.6859, 0.5929, 0.1902, 0.5929, 0.2521, 0.562, 0.2521, 0.562, 0.1902, 0.5929, 0.6239, 0.5929, 0.6859, 0.562, 0.6859, 0.562, 0.6239, 0.5929, 0.1282, 0.5929, 0.1902, 0.562, 0.1902, 0.562, 0.1282, 0.5929, 0.562, 0.5929, 0.6239, 0.562, 0.6239, 0.562, 0.562, 0.5929, 0.06625, 0.5929, 0.1282, 0.562, 0.1282, 0.562, 0.06625, 0.5929, 0.5, 0.5929, 0.562, 0.562, 0.562, 0.562, 0.5, 0.5929, 0.9337, 0.5775, 0.9957, 0.562, 0.9337, 0.5775, 0.004286, 0.5929, 0.06625, 0.562, 0.06625, 0.5929, 0.438, 0.5929, 0.5, 0.562, 0.5, 0.562, 0.438, 0.5929, 0.8718, 0.5929, 0.9337, 0.562, 0.9337, 0.562, 0.8718, 0.5929, 0.3761, 0.5929, 0.438, 0.562, 0.438, 0.562, 0.3761, 0.562, 0.562, 0.562, 0.6239, 0.531, 0.6239, 0.531, 0.562, 0.562, 0.06625, 0.562, 0.1282, 0.531, 0.1282, 0.531, 0.06625, 0.562, 0.5, 0.562, 0.562, 0.531, 0.562, 0.531, 0.5, 0.562, 0.9337, 0.5465, 0.9957, 0.531, 0.9337, 0.5465, 0.004286, 0.562, 0.06625, 0.531, 0.06625, 0.562, 0.438, 0.562, 0.5, 0.531, 0.5, 0.531, 0.438, 0.562, 0.8718, 0.562, 0.9337, 0.531, 0.9337, 0.531, 0.8718, 0.562, 0.3761, 0.562, 0.438, 0.531, 0.438, 0.531, 0.3761, 0.562, 0.8098, 0.562, 0.8718, 0.531, 0.8718, 0.531, 0.8098, 0.562, 0.3141, 0.562, 0.3761, 0.531, 0.3761, 0.531, 0.3141, 0.562, 0.7479, 0.562, 0.8098, 0.531, 0.8098, 0.531, 0.7479, 0.562, 0.2521, 0.562, 0.3141, 0.531, 0.3141, 0.531, 0.2521, 0.562, 0.6859, 0.562, 0.7479, 0.531, 0.7479, 0.531, 0.6859, 0.562, 0.1902, 0.562, 0.2521, 0.531, 0.2521, 0.531, 0.1902, 0.562, 0.6239, 0.562, 0.6859, 0.531, 0.6859, 0.531, 0.6239, 0.562, 0.1282, 0.562, 0.1902, 0.531, 0.1902, 0.531, 0.1282, 0.531, 0.3141, 0.531, 0.3761, 0.5, 0.3761, 0.5, 0.3141, 0.531, 0.7479, 0.531, 0.8098, 0.5, 0.8098, 0.5, 0.7479, 0.531, 0.2521, 0.531, 0.3141, 0.5, 0.3141, 0.5, 0.2521, 0.531, 0.6859, 0.531, 0.7479, 0.5, 0.7479, 0.5, 0.6859, 0.531, 0.1902, 0.531, 0.2521, 0.5, 0.2521, 0.5, 0.1902, 0.531, 0.6239, 0.531, 0.6859, 0.5, 0.6859, 0.5, 0.6239, 0.531, 0.1282, 0.531, 0.1902, 0.5, 0.1902, 0.5, 0.1282, 0.531, 0.562, 0.531, 0.6239, 0.5, 0.6239, 0.5, 0.562, 0.531, 0.06625, 0.531, 0.1282, 0.5, 0.1282, 0.5, 0.06625, 0.531, 0.5, 0.531, 0.562, 0.5, 0.562, 0.5, 0.5, 0.531, 0.9337, 0.5155, 0.9957, 0.5, 0.9337, 0.5155, 0.004286, 0.531, 0.06625, 0.5, 0.06625, 0.531, 0.438, 0.531, 0.5, 0.5, 0.5, 0.5, 0.438, 0.531, 0.8718, 0.531, 0.9337, 0.5, 0.9337, 0.5, 0.8718, 0.531, 0.3761, 0.531, 0.438, 0.5, 0.438, 0.5, 0.3761, 0.531, 0.8098, 0.531, 0.8718, 0.5, 0.8718, 0.5, 0.8098, 0.5, 0.06625, 0.5, 0.1282, 0.469, 0.1282, 0.469, 0.06625, 0.5, 0.5, 0.5, 0.562, 0.469, 0.562, 0.469, 0.5, 0.5, 0.9337, 0.4845, 0.9957, 0.469, 0.9337, 0.4845, 0.004286, 0.5, 0.06625, 0.469, 0.06625, 0.5, 0.438, 0.5, 0.5, 0.469, 0.5, 0.469, 0.438, 0.5, 0.8718, 0.5, 0.9337, 0.469, 0.9337, 0.469, 0.8718, 0.5, 0.3761, 0.5, 0.438, 0.469, 0.438, 0.469, 0.3761, 0.5, 0.8098, 0.5, 0.8718, 0.469, 0.8718, 0.469, 0.8098, 0.5, 0.3141, 0.5, 0.3761, 0.469, 0.3761, 0.469, 0.3141, 0.5, 0.7479, 0.5, 0.8098, 0.469, 0.8098, 0.469, 0.7479, 0.5, 0.2521, 0.5, 0.3141, 0.469, 0.3141, 0.469, 0.2521, 0.5, 0.6859, 0.5, 0.7479, 0.469, 0.7479, 0.469, 0.6859, 0.5, 0.1902, 0.5, 0.2521, 0.469, 0.2521, 0.469, 0.1902, 0.5, 0.6239, 0.5, 0.6859, 0.469, 0.6859, 0.469, 0.6239, 0.5, 0.1282, 0.5, 0.1902, 0.469, 0.1902, 0.469, 0.1282, 0.5, 0.562, 0.5, 0.6239, 0.469, 0.6239, 0.469, 0.562, 0.469, 0.7479, 0.469, 0.8098, 0.438, 0.8098, 0.438, 0.7479, 0.469, 0.2521, 0.469, 0.3141, 0.438, 0.3141, 0.438, 0.2521, 0.469, 0.6859, 0.469, 0.7479, 0.438, 0.7479, 0.438, 0.6859, 0.469, 0.1902, 0.469, 0.2521, 0.438, 0.2521, 0.438, 0.1902, 0.469, 0.6239, 0.469, 0.6859, 0.438, 0.6859, 0.438, 0.6239, 0.469, 0.1282, 0.469, 0.1902, 0.438, 0.1902, 0.438, 0.1282, 0.469, 0.562, 0.469, 0.6239, 0.438, 0.6239, 0.438, 0.562, 0.469, 0.06625, 0.469, 0.1282, 0.438, 0.1282, 0.438, 0.06625, 0.469, 0.5, 0.469, 0.562, 0.438, 0.562, 0.438, 0.5, 0.469, 0.9337, 0.4535, 0.9957, 0.438, 0.9337, 0.4535, 0.004286, 0.469, 0.06625, 0.438, 0.06625, 0.469, 0.438, 0.469, 0.5, 0.438, 0.5, 0.438, 0.438, 0.469, 0.8718, 0.469, 0.9337, 0.438, 0.9337, 0.438, 0.8718, 0.469, 0.3761, 0.469, 0.438, 0.438, 0.438, 0.438, 0.3761, 0.469, 0.8098, 0.469, 0.8718, 0.438, 0.8718, 0.438, 0.8098, 0.469, 0.3141, 0.469, 0.3761, 0.438, 0.3761, 0.438, 0.3141, 0.438, 0.5, 0.438, 0.562, 0.4071, 0.562, 0.4071, 0.5, 0.438, 0.9337, 0.4225, 0.9957, 0.4071, 0.9337, 0.4225, 0.004286, 0.438, 0.06625, 0.4071, 0.06625, 0.438, 0.438, 0.438, 0.5, 0.4071, 0.5, 0.4071, 0.438, 0.438, 0.8718, 0.438, 0.9337, 0.4071, 0.9337, 0.4071, 0.8718, 0.438, 0.3761, 0.438, 0.438, 0.4071, 0.438, 0.4071, 0.3761, 0.438, 0.8098, 0.438, 0.8718, 0.4071, 0.8718, 0.4071, 0.8098, 0.438, 0.3141, 0.438, 0.3761, 0.4071, 0.3761, 0.4071, 0.3141, 0.438, 0.7479, 0.438, 0.8098, 0.4071, 0.8098, 0.4071, 0.7479, 0.438, 0.2521, 0.438, 0.3141, 0.4071, 0.3141, 0.4071, 0.2521, 0.438, 0.6859, 0.438, 0.7479, 0.4071, 0.7479, 0.4071, 0.6859, 0.438, 0.1902, 0.438, 0.2521, 0.4071, 0.2521, 0.4071, 0.1902, 0.438, 0.6239, 0.438, 0.6859, 0.4071, 0.6859, 0.4071, 0.6239, 0.438, 0.1282, 0.438, 0.1902, 0.4071, 0.1902, 0.4071, 0.1282, 0.438, 0.562, 0.438, 0.6239, 0.4071, 0.6239, 0.4071, 0.562, 0.438, 0.06625, 0.438, 0.1282, 0.4071, 0.1282, 0.4071, 0.06625, 0.4071, 0.2521, 0.4071, 0.3141, 0.3761, 0.3141, 0.3761, 0.2521, 0.4071, 0.6859, 0.4071, 0.7479, 0.3761, 0.7479, 0.3761, 0.6859, 0.4071, 0.1902, 0.4071, 0.2521, 0.3761, 0.2521, 0.3761, 0.1902, 0.4071, 0.6239, 0.4071, 0.6859, 0.3761, 0.6859, 0.3761, 0.6239, 0.4071, 0.1282, 0.4071, 0.1902, 0.3761, 0.1902, 0.3761, 0.1282, 0.4071, 0.562, 0.4071, 0.6239, 0.3761, 0.6239, 0.3761, 0.562, 0.4071, 0.06625, 0.4071, 0.1282, 0.3761, 0.1282, 0.3761, 0.06625, 0.4071, 0.5, 0.4071, 0.562, 0.3761, 0.562, 0.3761, 0.5, 0.4071, 0.9337, 0.3916, 0.9957, 0.3761, 0.9337, 0.3916, 0.004286, 0.4071, 0.06625, 0.3761, 0.06625, 0.4071, 0.438, 0.4071, 0.5, 0.3761, 0.5, 0.3761, 0.438, 0.4071, 0.8718, 0.4071, 0.9337, 0.3761, 0.9337, 0.3761, 0.8718, 0.4071, 0.3761, 0.4071, 0.438, 0.3761, 0.438, 0.3761, 0.3761, 0.4071, 0.8098, 0.4071, 0.8718, 0.3761, 0.8718, 0.3761, 0.8098, 0.4071, 0.3141, 0.4071, 0.3761, 0.3761, 0.3761, 0.3761, 0.3141, 0.4071, 0.7479, 0.4071, 0.8098, 0.3761, 0.8098, 0.3761, 0.7479, 0.3606, 0.004286, 0.3761, 0.06625, 0.3451, 0.06625, 0.3761, 0.438, 0.3761, 0.5, 0.3451, 0.5, 0.3451, 0.438, 0.3761, 0.8718, 0.3761, 0.9337, 0.3451, 0.9337, 0.3451, 0.8718, 0.3761, 0.3761, 0.3761, 0.438, 0.3451, 0.438, 0.3451, 0.3761, 0.3761, 0.8098, 0.3761, 0.8718, 0.3451, 0.8718, 0.3451, 0.8098, 0.3761, 0.3141, 0.3761, 0.3761, 0.3451, 0.3761, 0.3451, 0.3141, 0.3761, 0.7479, 0.3761, 0.8098, 0.3451, 0.8098, 0.3451, 0.7479, 0.3761, 0.2521, 0.3761, 0.3141, 0.3451, 0.3141, 0.3451, 0.2521, 0.3761, 0.6859, 0.3761, 0.7479, 0.3451, 0.7479, 0.3451, 0.6859, 0.3761, 0.1902, 0.3761, 0.2521, 0.3451, 0.2521, 0.3451, 0.1902, 0.3761, 0.6239, 0.3761, 0.6859, 0.3451, 0.6859, 0.3451, 0.6239, 0.3761, 0.1282, 0.3761, 0.1902, 0.3451, 0.1902, 0.3451, 0.1282, 0.3761, 0.562, 0.3761, 0.6239, 0.3451, 0.6239, 0.3451, 0.562, 0.3761, 0.06625, 0.3761, 0.1282, 0.3451, 0.1282, 0.3451, 0.06625, 0.3761, 0.5, 0.3761, 0.562, 0.3451, 0.562, 0.3451, 0.5, 0.3761, 0.9337, 0.3606, 0.9957, 0.3451, 0.9337, 0.3451, 0.1902, 0.3451, 0.2521, 0.3141, 0.2521, 0.3141, 0.1902, 0.3451, 0.6239, 0.3451, 0.6859, 0.3141, 0.6859, 0.3141, 0.6239, 0.3451, 0.1282, 0.3451, 0.1902, 0.3141, 0.1902, 0.3141, 0.1282, 0.3451, 0.562, 0.3451, 0.6239, 0.3141, 0.6239, 0.3141, 0.562, 0.3451, 0.06625, 0.3451, 0.1282, 0.3141, 0.1282, 0.3141, 0.06625, 0.3451, 0.5, 0.3451, 0.562, 0.3141, 0.562, 0.3141, 0.5, 0.3451, 0.9337, 0.3296, 0.9957, 0.3141, 0.9337, 0.3296, 0.004286, 0.3451, 0.06625, 0.3141, 0.06625, 0.3451, 0.438, 0.3451, 0.5, 0.3141, 0.5, 0.3141, 0.438, 0.3451, 0.8718, 0.3451, 0.9337, 0.3141, 0.9337, 0.3141, 0.8718, 0.3451, 0.3761, 0.3451, 0.438, 0.3141, 0.438, 0.3141, 0.3761, 0.3451, 0.8098, 0.3451, 0.8718, 0.3141, 0.8718, 0.3141, 0.8098, 0.3451, 0.3141, 0.3451, 0.3761, 0.3141, 0.3761, 0.3141, 0.3141, 0.3451, 0.7479, 0.3451, 0.8098, 0.3141, 0.8098, 0.3141, 0.7479, 0.3451, 0.2521, 0.3451, 0.3141, 0.3141, 0.3141, 0.3141, 0.2521, 0.3451, 0.6859, 0.3451, 0.7479, 0.3141, 0.7479, 0.3141, 0.6859, 0.3141, 0.8718, 0.3141, 0.9337, 0.2831, 0.9337, 0.2831, 0.8718, 0.3141, 0.3761, 0.3141, 0.438, 0.2831, 0.438, 0.2831, 0.3761, 0.3141, 0.8098, 0.3141, 0.8718, 0.2831, 0.8718, 0.2831, 0.8098, 0.3141, 0.3141, 0.3141, 0.3761, 0.2831, 0.3761, 0.2831, 0.3141, 0.3141, 0.7479, 0.3141, 0.8098, 0.2831, 0.8098, 0.2831, 0.7479, 0.3141, 0.2521, 0.3141, 0.3141, 0.2831, 0.3141, 0.2831, 0.2521, 0.3141, 0.6859, 0.3141, 0.7479, 0.2831, 0.7479, 0.2831, 0.6859, 0.3141, 0.1902, 0.3141, 0.2521, 0.2831, 0.2521, 0.2831, 0.1902, 0.3141, 0.6239, 0.3141, 0.6859, 0.2831, 0.6859, 0.2831, 0.6239, 0.3141, 0.1282, 0.3141, 0.1902, 0.2831, 0.1902, 0.2831, 0.1282, 0.3141, 0.562, 0.3141, 0.6239, 0.2831, 0.6239, 0.2831, 0.562, 0.3141, 0.06625, 0.3141, 0.1282, 0.2831, 0.1282, 0.2831, 0.06625, 0.3141, 0.5, 0.3141, 0.562, 0.2831, 0.562, 0.2831, 0.5, 0.3141, 0.9337, 0.2986, 0.9957, 0.2831, 0.9337, 0.2986, 0.004286, 0.3141, 0.06625, 0.2831, 0.06625, 0.3141, 0.438, 0.3141, 0.5, 0.2831, 0.5, 0.2831, 0.438, 0.2831, 0.6239, 0.2831, 0.6859, 0.2521, 0.6859, 0.2521, 0.6239, 0.2831, 0.1282, 0.2831, 0.1902, 0.2521, 0.1902, 0.2521, 0.1282, 0.2831, 0.562, 0.2831, 0.6239, 0.2521, 0.6239, 0.2521, 0.562, 0.2831, 0.06625, 0.2831, 0.1282, 0.2521, 0.1282, 0.2521, 0.06625, 0.2831, 0.5, 0.2831, 0.562, 0.2521, 0.562, 0.2521, 0.5, 0.2831, 0.9337, 0.2676, 0.9957, 0.2521, 0.9337, 0.2676, 0.004286, 0.2831, 0.06625, 0.2521, 0.06625, 0.2831, 0.438, 0.2831, 0.5, 0.2521, 0.5, 0.2521, 0.438, 0.2831, 0.8718, 0.2831, 0.9337, 0.2521, 0.9337, 0.2521, 0.8718, 0.2831, 0.3761, 0.2831, 0.438, 0.2521, 0.438, 0.2521, 0.3761, 0.2831, 0.8098, 0.2831, 0.8718, 0.2521, 0.8718, 0.2521, 0.8098, 0.2831, 0.3141, 0.2831, 0.3761, 0.2521, 0.3761, 0.2521, 0.3141, 0.2831, 0.7479, 0.2831, 0.8098, 0.2521, 0.8098, 0.2521, 0.7479, 0.2831, 0.2521, 0.2831, 0.3141, 0.2521, 0.3141, 0.2521, 0.2521, 0.2831, 0.6859, 0.2831, 0.7479, 0.2521, 0.7479, 0.2521, 0.6859, 0.2831, 0.1902, 0.2831, 0.2521, 0.2521, 0.2521, 0.2521, 0.1902, 0.2521, 0.3761, 0.2521, 0.438, 0.2212, 0.438, 0.2212, 0.3761, 0.2521, 0.8098, 0.2521, 0.8718, 0.2212, 0.8718, 0.2212, 0.8098, 0.2521, 0.3141, 0.2521, 0.3761, 0.2212, 0.3761, 0.2212, 0.3141, 0.2521, 0.7479, 0.2521, 0.8098, 0.2212, 0.8098, 0.2212, 0.7479, 0.2521, 0.2521, 0.2521, 0.3141, 0.2212, 0.3141, 0.2212, 0.2521, 0.2521, 0.6859, 0.2521, 0.7479, 0.2212, 0.7479, 0.2212, 0.6859, 0.2521, 0.1902, 0.2521, 0.2521, 0.2212, 0.2521, 0.2212, 0.1902, 0.2521, 0.6239, 0.2521, 0.6859, 0.2212, 0.6859, 0.2212, 0.6239, 0.2521, 0.1282, 0.2521, 0.1902, 0.2212, 0.1902, 0.2212, 0.1282, 0.2521, 0.562, 0.2521, 0.6239, 0.2212, 0.6239, 0.2212, 0.562, 0.2521, 0.06625, 0.2521, 0.1282, 0.2212, 0.1282, 0.2212, 0.06625, 0.2521, 0.5, 0.2521, 0.562, 0.2212, 0.562, 0.2212, 0.5, 0.2521, 0.9337, 0.2367, 0.9957, 0.2212, 0.9337, 0.2367, 0.004286, 0.2521, 0.06625, 0.2212, 0.06625, 0.2521, 0.438, 0.2521, 0.5, 0.2212, 0.5, 0.2212, 0.438, 0.2521, 0.8718, 0.2521, 0.9337, 0.2212, 0.9337, 0.2212, 0.8718, 0.2212, 0.1282, 0.2212, 0.1902, 0.1902, 0.1902, 0.1902, 0.1282, 0.2212, 0.562, 0.2212, 0.6239, 0.1902, 0.6239, 0.1902, 0.562, 0.2212, 0.06625, 0.2212, 0.1282, 0.1902, 0.1282, 0.1902, 0.06625, 0.2212, 0.5, 0.2212, 0.562, 0.1902, 0.562, 0.1902, 0.5, 0.2212, 0.9337, 0.2057, 0.9957, 0.1902, 0.9337, 0.2057, 0.004286, 0.2212, 0.06625, 0.1902, 0.06625, 0.2212, 0.438, 0.2212, 0.5, 0.1902, 0.5, 0.1902, 0.438, 0.2212, 0.8718, 0.2212, 0.9337, 0.1902, 0.9337, 0.1902, 0.8718, 0.2212, 0.3761, 0.2212, 0.438, 0.1902, 0.438, 0.1902, 0.3761, 0.2212, 0.8098, 0.2212, 0.8718, 0.1902, 0.8718, 0.1902, 0.8098, 0.2212, 0.3141, 0.2212, 0.3761, 0.1902, 0.3761, 0.1902, 0.3141, 0.2212, 0.7479, 0.2212, 0.8098, 0.1902, 0.8098, 0.1902, 0.7479, 0.2212, 0.2521, 0.2212, 0.3141, 0.1902, 0.3141, 0.1902, 0.2521, 0.2212, 0.6859, 0.2212, 0.7479, 0.1902, 0.7479, 0.1902, 0.6859, 0.2212, 0.1902, 0.2212, 0.2521, 0.1902, 0.2521, 0.1902, 0.1902, 0.2212, 0.6239, 0.2212, 0.6859, 0.1902, 0.6859, 0.1902, 0.6239, 0.1902, 0.8098, 0.1902, 0.8718, 0.1592, 0.8718, 0.1592, 0.8098, 0.1902, 0.3141, 0.1902, 0.3761, 0.1592, 0.3761, 0.1592, 0.3141, 0.1902, 0.7479, 0.1902, 0.8098, 0.1592, 0.8098, 0.1592, 0.7479, 0.1902, 0.2521, 0.1902, 0.3141, 0.1592, 0.3141, 0.1592, 0.2521, 0.1902, 0.6859, 0.1902, 0.7479, 0.1592, 0.7479, 0.1592, 0.6859, 0.1902, 0.1902, 0.1902, 0.2521, 0.1592, 0.2521, 0.1592, 0.1902, 0.1902, 0.6239, 0.1902, 0.6859, 0.1592, 0.6859, 0.1592, 0.6239, 0.1902, 0.1282, 0.1902, 0.1902, 0.1592, 0.1902, 0.1592, 0.1282, 0.1902, 0.562, 0.1902, 0.6239, 0.1592, 0.6239, 0.1592, 0.562, 0.1902, 0.06625, 0.1902, 0.1282, 0.1592, 0.1282, 0.1592, 0.06625, 0.1902, 0.5, 0.1902, 0.562, 0.1592, 0.562, 0.1592, 0.5, 0.1902, 0.9337, 0.1747, 0.9957, 0.1592, 0.9337, 0.1747, 0.004286, 0.1902, 0.06625, 0.1592, 0.06625, 0.1902, 0.438, 0.1902, 0.5, 0.1592, 0.5, 0.1592, 0.438, 0.1902, 0.8718, 0.1902, 0.9337, 0.1592, 0.9337, 0.1592, 0.8718, 0.1902, 0.3761, 0.1902, 0.438, 0.1592, 0.438, 0.1592, 0.3761, 0.1592, 0.562, 0.1592, 0.6239, 0.1282, 0.6239, 0.1282, 0.562, 0.1592, 0.06625, 0.1592, 0.1282, 0.1282, 0.1282, 0.1282, 0.06625, 0.1592, 0.5, 0.1592, 0.562, 0.1282, 0.562, 0.1282, 0.5, 0.1592, 0.9337, 0.1437, 0.9957, 0.1282, 0.9337, 0.1437, 0.004286, 0.1592, 0.06625, 0.1282, 0.06625, 0.1592, 0.438, 0.1592, 0.5, 0.1282, 0.5, 0.1282, 0.438, 0.1592, 0.8718, 0.1592, 0.9337, 0.1282, 0.9337, 0.1282, 0.8718, 0.1592, 0.3761, 0.1592, 0.438, 0.1282, 0.438, 0.1282, 0.3761, 0.1592, 0.8098, 0.1592, 0.8718, 0.1282, 0.8718, 0.1282, 0.8098, 0.1592, 0.3141, 0.1592, 0.3761, 0.1282, 0.3761, 0.1282, 0.3141, 0.1592, 0.7479, 0.1592, 0.8098, 0.1282, 0.8098, 0.1282, 0.7479, 0.1592, 0.2521, 0.1592, 0.3141, 0.1282, 0.3141, 0.1282, 0.2521, 0.1592, 0.6859, 0.1592, 0.7479, 0.1282, 0.7479, 0.1282, 0.6859, 0.1592, 0.1902, 0.1592, 0.2521, 0.1282, 0.2521, 0.1282, 0.1902, 0.1592, 0.6239, 0.1592, 0.6859, 0.1282, 0.6859, 0.1282, 0.6239, 0.1592, 0.1282, 0.1592, 0.1902, 0.1282, 0.1902, 0.1282, 0.1282, 0.1282, 0.3141, 0.1282, 0.3761, 0.09723, 0.3761, 0.09723, 0.3141, 0.1282, 0.7479, 0.1282, 0.8098, 0.09723, 0.8098, 0.09723, 0.7479, 0.1282, 0.2521, 0.1282, 0.3141, 0.09723, 0.3141, 0.09723, 0.2521, 0.1282, 0.6859, 0.1282, 0.7479, 0.09723, 0.7479, 0.09723, 0.6859, 0.1282, 0.1902, 0.1282, 0.2521, 0.09723, 0.2521, 0.09723, 0.1902, 0.1282, 0.6239, 0.1282, 0.6859, 0.09723, 0.6859, 0.09723, 0.6239, 0.1282, 0.1282, 0.1282, 0.1902, 0.09723, 0.1902, 0.09723, 0.1282, 0.1282, 0.562, 0.1282, 0.6239, 0.09723, 0.6239, 0.09723, 0.562, 0.1282, 0.06625, 0.1282, 0.1282, 0.09723, 0.1282, 0.09723, 0.06625, 0.1282, 0.5, 0.1282, 0.562, 0.09723, 0.562, 0.09723, 0.5, 0.1282, 0.9337, 0.1127, 0.9957, 0.09723, 0.9337, 0.1127, 0.004286, 0.1282, 0.06625, 0.09723, 0.06625, 0.1282, 0.438, 0.1282, 0.5, 0.09723, 0.5, 0.09723, 0.438, 0.1282, 0.8718, 0.1282, 0.9337, 0.09723, 0.9337, 0.09723, 0.8718, 0.1282, 0.3761, 0.1282, 0.438, 0.09723, 0.438, 0.09723, 0.3761, 0.1282, 0.8098, 0.1282, 0.8718, 0.09723, 0.8718, 0.09723, 0.8098, 0.09723, 0.06625, 0.09723, 0.1282, 0.06625, 0.1282, 0.06625, 0.06625, 0.09723, 0.5, 0.09723, 0.562, 0.06625, 0.562, 0.06625, 0.5, 0.09723, 0.9337, 0.08174, 0.9957, 0.06625, 0.9337, 0.08174, 0.004286, 0.09723, 0.06625, 0.06625, 0.06625, 0.09723, 0.438, 0.09723, 0.5, 0.06625, 0.5, 0.06625, 0.438, 0.09723, 0.8718, 0.09723, 0.9337, 0.06625, 0.9337, 0.06625, 0.8718, 0.09723, 0.3761, 0.09723, 0.438, 0.06625, 0.438, 0.06625, 0.3761, 0.09723, 0.8098, 0.09723, 0.8718, 0.06625, 0.8718, 0.06625, 0.8098, 0.09723, 0.3141, 0.09723, 0.3761, 0.06625, 0.3761, 0.06625, 0.3141, 0.09723, 0.7479, 0.09723, 0.8098, 0.06625, 0.8098, 0.06625, 0.7479, 0.09723, 0.2521, 0.09723, 0.3141, 0.06625, 0.3141, 0.06625, 0.2521, 0.09723, 0.6859, 0.09723, 0.7479, 0.06625, 0.7479, 0.06625, 0.6859, 0.09723, 0.1902, 0.09723, 0.2521, 0.06625, 0.2521, 0.06625, 0.1902, 0.09723, 0.6239, 0.09723, 0.6859, 0.06625, 0.6859, 0.06625, 0.6239, 0.09723, 0.1282, 0.09723, 0.1902, 0.06625, 0.1902, 0.06625, 0.1282, 0.09723, 0.562, 0.09723, 0.6239, 0.06625, 0.6239, 0.06625, 0.562, 0.06625, 0.2521, 0.06625, 0.3141, 0.03527, 0.3141, 0.03527, 0.2521, 0.06625, 0.6859, 0.06625, 0.7479, 0.03527, 0.7479, 0.03527, 0.6859, 0.06625, 0.1902, 0.06625, 0.2521, 0.03527, 0.2521, 0.03527, 0.1902, 0.06625, 0.6239, 0.06625, 0.6859, 0.03527, 0.6859, 0.03527, 0.6239, 0.06625, 0.1282, 0.06625, 0.1902, 0.03527, 0.1902, 0.03527, 0.1282, 0.06625, 0.562, 0.06625, 0.6239, 0.03527, 0.6239, 0.03527, 0.562, 0.06625, 0.06625, 0.06625, 0.1282, 0.03527, 0.1282, 0.03527, 0.06625, 0.06625, 0.5, 0.06625, 0.562, 0.03527, 0.562, 0.03527, 0.5, 0.06625, 0.9337, 0.05076, 0.9957, 0.03527, 0.9337, 0.05076, 0.004286, 0.06625, 0.06625, 0.03527, 0.06625, 0.06625, 0.438, 0.06625, 0.5, 0.03527, 0.5, 0.03527, 0.438, 0.06625, 0.8718, 0.06625, 0.9337, 0.03527, 0.9337, 0.03527, 0.8718, 0.06625, 0.3761, 0.06625, 0.438, 0.03527, 0.438, 0.03527, 0.3761, 0.06625, 0.8098, 0.06625, 0.8718, 0.03527, 0.8718, 0.03527, 0.8098, 0.06625, 0.3141, 0.06625, 0.3761, 0.03527, 0.3761, 0.03527, 0.3141, 0.06625, 0.7479, 0.06625, 0.8098, 0.03527, 0.8098, 0.03527, 0.7479, 0.03527, 0.9337, 0.01978, 0.9957, 0.004286, 0.9337, 0.01978, 0.004286, 0.03527, 0.06625, 0.004286, 0.06625, 0.03527, 0.438, 0.03527, 0.5, 0.004286, 0.5, 0.004286, 0.438, 0.03527, 0.8718, 0.03527, 0.9337, 0.004286, 0.9337, 0.004286, 0.8718, 0.03527, 0.3761, 0.03527, 0.438, 0.004286, 0.438, 0.004286, 0.3761, 0.03527, 0.8098, 0.03527, 0.8718, 0.004286, 0.8718, 0.004286, 0.8098, 0.03527, 0.3141, 0.03527, 0.3761, 0.004286, 0.3761, 0.004286, 0.3141, 0.03527, 0.7479, 0.03527, 0.8098, 0.004286, 0.8098, 0.004286, 0.7479, 0.03527, 0.2521, 0.03527, 0.3141, 0.004286, 0.3141, 0.004286, 0.2521, 0.03527, 0.6859, 0.03527, 0.7479, 0.004286, 0.7479, 0.004286, 0.6859, 0.03527, 0.1902, 0.03527, 0.2521, 0.004286, 0.2521, 0.004286, 0.1902, 0.03527, 0.6239, 0.03527, 0.6859, 0.004286, 0.6859, 0.004286, 0.6239, 0.03527, 0.1282, 0.03527, 0.1902, 0.004286, 0.1902, 0.004286, 0.1282, 0.03527, 0.562, 0.03527, 0.6239, 0.004286, 0.6239, 0.004286, 0.562, 0.03527, 0.06625, 0.03527, 0.1282, 0.004286, 0.1282, 0.004286, 0.06625, 0.03527, 0.5, 0.03527, 0.562, 0.004286, 0.562, 0.004286, 0.5, 0.9957, 0.6859, 0.9957, 0.7479, 0.9647, 0.7479, 0.9647, 0.6859, 0.9957, 0.1902, 0.9957, 0.2521, 0.9647, 0.2521, 0.9647, 0.1902, 0.9957, 0.6239, 0.9957, 0.6859, 0.9647, 0.6859, 0.9647, 0.6239, 0.9957, 0.1282, 0.9957, 0.1902, 0.9647, 0.1902, 0.9647, 0.1282, 0.9957, 0.562, 0.9957, 0.6239, 0.9647, 0.6239, 0.9647, 0.562, 0.9957, 0.06625, 0.9957, 0.1282, 0.9647, 0.1282, 0.9647, 0.06625, 0.9957, 0.5, 0.9957, 0.562, 0.9647, 0.562, 0.9647, 0.5, 0.9957, 0.9337, 0.9802, 0.9957, 0.9647, 0.9338, 0.9802, 0.004286, 0.9957, 0.06625, 0.9647, 0.06625, 0.9957, 0.438, 0.9957, 0.5, 0.9647, 0.5, 0.9647, 0.438, 0.9957, 0.8718, 0.9957, 0.9337, 0.9647, 0.9338, 0.9647, 0.8718, 0.9957, 0.3761, 0.9957, 0.438, 0.9647, 0.438, 0.9647, 0.3761, 0.9957, 0.8098, 0.9957, 0.8718, 0.9647, 0.8718, 0.9647, 0.8098, 0.9957, 0.3141, 0.9957, 0.3761, 0.9647, 0.3761, 0.9647, 0.3141, 0.9957, 0.7479, 0.9957, 0.8098, 0.9647, 0.8098, 0.9647, 0.7479, 0.9957, 0.2521, 0.9957, 0.3141, 0.9647, 0.3141, 0.9647, 0.2521, 0.9647, 0.438, 0.9647, 0.5, 0.9337, 0.5, 0.9337, 0.438, 0.9647, 0.8718, 0.9647, 0.9338, 0.9338, 0.9338, 0.9338, 0.8718, 0.9647, 0.3761, 0.9647, 0.438, 0.9337, 0.438, 0.9337, 0.3761, 0.9647, 0.8098, 0.9647, 0.8718, 0.9338, 0.8718, 0.9337, 0.8098, 0.9647, 0.3141, 0.9647, 0.3761, 0.9337, 0.3761, 0.9337, 0.3141, 0.9647, 0.7479, 0.9647, 0.8098, 0.9337, 0.8098, 0.9337, 0.7479, 0.9647, 0.2521, 0.9647, 0.3141, 0.9337, 0.3141, 0.9337, 0.2521, 0.9647, 0.6859, 0.9647, 0.7479, 0.9337, 0.7479, 0.9337, 0.6859, 0.9647, 0.1902, 0.9647, 0.2521, 0.9337, 0.2521, 0.9337, 0.1902, 0.9647, 0.6239, 0.9647, 0.6859, 0.9337, 0.6859, 0.9337, 0.6239, 0.9647, 0.1282, 0.9647, 0.1902, 0.9337, 0.1902, 0.9338, 0.1282, 0.9647, 0.562, 0.9647, 0.6239, 0.9337, 0.6239, 0.9337, 0.562, 0.9647, 0.06625, 0.9647, 0.1282, 0.9338, 0.1282, 0.9338, 0.06625, 0.9647, 0.5, 0.9647, 0.562, 0.9337, 0.562, 0.9337, 0.5, 0.9647, 0.9338, 0.9492, 0.9957, 0.9338, 0.9338, 0.9492, 0.004286, 0.9647, 0.06625, 0.9338, 0.06625, 0.9337, 0.1902, 0.9337, 0.2521, 0.9028, 0.2521, 0.9028, 0.1902, 0.9337, 0.6239, 0.9337, 0.6859, 0.9028, 0.6859, 0.9028, 0.6239, 0.9338, 0.1282, 0.9337, 0.1902, 0.9028, 0.1902, 0.9028, 0.1282, 0.9337, 0.562, 0.9337, 0.6239, 0.9028, 0.6239, 0.9028, 0.562, 0.9338, 0.06625, 0.9338, 0.1282, 0.9028, 0.1282, 0.9028, 0.06625, 0.9337, 0.5, 0.9337, 0.562, 0.9028, 0.562, 0.9028, 0.5, 0.9338, 0.9338, 0.9183, 0.9957, 0.9028, 0.9338, 0.9183, 0.004286, 0.9338, 0.06625, 0.9028, 0.06625, 0.9337, 0.438, 0.9337, 0.5, 0.9028, 0.5, 0.9028, 0.438, 0.9338, 0.8718, 0.9338, 0.9338, 0.9028, 0.9338, 0.9028, 0.8718, 0.9337, 0.3761, 0.9337, 0.438, 0.9028, 0.438, 0.9028, 0.3761, 0.9337, 0.8098, 0.9338, 0.8718, 0.9028, 0.8718, 0.9028, 0.8098, 0.9337, 0.3141, 0.9337, 0.3761, 0.9028, 0.3761, 0.9028, 0.3141, 0.9337, 0.7479, 0.9337, 0.8098, 0.9028, 0.8098, 0.9028, 0.7479, 0.9337, 0.2521, 0.9337, 0.3141, 0.9028, 0.3141, 0.9028, 0.2521, 0.9337, 0.6859, 0.9337, 0.7479, 0.9028, 0.7479, 0.9028, 0.6859, 0.9028, 0.8718, 0.9028, 0.9338, 0.8718, 0.9338, 0.8718, 0.8718, 0.9028, 0.3761, 0.9028, 0.438, 0.8718, 0.438, 0.8718, 0.3761, 0.9028, 0.8098, 0.9028, 0.8718, 0.8718, 0.8718, 0.8718, 0.8098, 0.9028, 0.3141, 0.9028, 0.3761, 0.8718, 0.3761, 0.8718, 0.3141, 0.9028, 0.7479, 0.9028, 0.8098, 0.8718, 0.8098, 0.8718, 0.7479, 0.9028, 0.2521, 0.9028, 0.3141, 0.8718, 0.3141, 0.8718, 0.2521, 0.9028, 0.6859, 0.9028, 0.7479, 0.8718, 0.7479, 0.8718, 0.6859, 0.9028, 0.1902, 0.9028, 0.2521, 0.8718, 0.2521, 0.8718, 0.1902, 0.9028, 0.6239, 0.9028, 0.6859, 0.8718, 0.6859, 0.8718, 0.6239, 0.9028, 0.1282, 0.9028, 0.1902, 0.8718, 0.1902, 0.8718, 0.1282, 0.9028, 0.562, 0.9028, 0.6239, 0.8718, 0.6239, 0.8718, 0.562, 0.9028, 0.06625, 0.9028, 0.1282, 0.8718, 0.1282, 0.8718, 0.06625, 0.9028, 0.5, 0.9028, 0.562, 0.8718, 0.562, 0.8718, 0.5, 0.9028, 0.9338, 0.8873, 0.9957, 0.8718, 0.9338, 0.8873, 0.004286, 0.9028, 0.06625, 0.8718, 0.06625, 0.9028, 0.438, 0.9028, 0.5, 0.8718, 0.5, 0.8718, 0.438, 0.8718, 0.6239, 0.8718, 0.6859, 0.8408, 0.6859, 0.8408, 0.6239, 0.8718, 0.1282, 0.8718, 0.1902, 0.8408, 0.1902, 0.8408, 0.1282, 0.8718, 0.562, 0.8718, 0.6239, 0.8408, 0.6239, 0.8408, 0.562, 0.8718, 0.06625, 0.8718, 0.1282, 0.8408, 0.1282, 0.8408, 0.06625, 0.8718, 0.5, 0.8718, 0.562, 0.8408, 0.562, 0.8408, 0.5, 0.8718, 0.9338, 0.8563, 0.9957, 0.8408, 0.9338, 0.8563, 0.004286, 0.8718, 0.06625, 0.8408, 0.06625, 0.8718, 0.438, 0.8718, 0.5, 0.8408, 0.5, 0.8408, 0.438, 0.8718, 0.8718, 0.8718, 0.9338, 0.8408, 0.9338, 0.8408, 0.8718, 0.8718, 0.3761, 0.8718, 0.438, 0.8408, 0.438, 0.8408, 0.3761, 0.8718, 0.8098, 0.8718, 0.8718, 0.8408, 0.8718, 0.8408, 0.8098, 0.8718, 0.3141, 0.8718, 0.3761, 0.8408, 0.3761, 0.8408, 0.3141, 0.8718, 0.7479, 0.8718, 0.8098, 0.8408, 0.8098, 0.8408, 0.7479, 0.8718, 0.2521, 0.8718, 0.3141, 0.8408, 0.3141, 0.8408, 0.2521, 0.8718, 0.6859, 0.8718, 0.7479, 0.8408, 0.7479, 0.8408, 0.6859, 0.8718, 0.1902, 0.8718, 0.2521, 0.8408, 0.2521, 0.8408, 0.1902, 0.8408, 0.3761, 0.8408, 0.438, 0.8098, 0.438, 0.8098, 0.3761, 0.8408, 0.8098, 0.8408, 0.8718, 0.8098, 0.8718, 0.8098, 0.8098, 0.8408, 0.3141, 0.8408, 0.3761, 0.8098, 0.3761, 0.8098, 0.3141, 0.8408, 0.7479, 0.8408, 0.8098, 0.8098, 0.8098, 0.8098, 0.7479, 0.8408, 0.2521, 0.8408, 0.3141, 0.8098, 0.3141, 0.8098, 0.2521, 0.8408, 0.6859, 0.8408, 0.7479, 0.8098, 0.7479, 0.8098, 0.6859, 0.8408, 0.1902, 0.8408, 0.2521, 0.8098, 0.2521, 0.8098, 0.1902, 0.8408, 0.6239, 0.8408, 0.6859, 0.8098, 0.6859, 0.8098, 0.6239, 0.8408, 0.1282, 0.8408, 0.1902, 0.8098, 0.1902, 0.8098, 0.1282, 0.8408, 0.562, 0.8408, 0.6239, 0.8098, 0.6239, 0.8098, 0.562, 0.8408, 0.06625, 0.8408, 0.1282, 0.8098, 0.1282, 0.8098, 0.06625, 0.8408, 0.5, 0.8408, 0.562, 0.8098, 0.562, 0.8098, 0.5, 0.8408, 0.9338, 0.8253, 0.9957, 0.8098, 0.9338, 0.8253, 0.004286, 0.8408, 0.06625, 0.8098, 0.06625, 0.8408, 0.438, 0.8408, 0.5, 0.8098, 0.5, 0.8098, 0.438, 0.8408, 0.8718, 0.8408, 0.9338, 0.8098, 0.9338, 0.8098, 0.8718, 0.8098, 0.1282, 0.8098, 0.1902, 0.7788, 0.1902, 0.7788, 0.1282, 0.8098, 0.562, 0.8098, 0.6239, 0.7788, 0.6239, 0.7788, 0.562, 0.8098, 0.06625, 0.8098, 0.1282, 0.7788, 0.1282, 0.7788, 0.06625, 0.8098, 0.5, 0.8098, 0.562, 0.7788, 0.562, 0.7788, 0.5, 0.8098, 0.9338, 0.7943, 0.9957, 0.7788, 0.9338, 0.7943, 0.004286, 0.8098, 0.06625, 0.7788, 0.06625, 0.8098, 0.438, 0.8098, 0.5, 0.7788, 0.5, 0.7788, 0.438, 0.8098, 0.8718, 0.8098, 0.9338, 0.7788, 0.9338, 0.7788, 0.8718, 0.8098, 0.3761, 0.8098, 0.438, 0.7788, 0.438, 0.7788, 0.3761, 0.8098, 0.8098, 0.8098, 0.8718, 0.7788, 0.8718, 0.7788, 0.8098, 0.8098, 0.3141, 0.8098, 0.3761, 0.7788, 0.3761, 0.7788, 0.3141, 0.8098, 0.7479, 0.8098, 0.8098, 0.7788, 0.8098, 0.7788, 0.7479, 0.8098, 0.2521, 0.8098, 0.3141, 0.7788, 0.3141, 0.7788, 0.2521, 0.8098, 0.6859, 0.8098, 0.7479, 0.7788, 0.7479, 0.7788, 0.6859, 0.8098, 0.1902, 0.8098, 0.2521, 0.7788, 0.2521, 0.7788, 0.1902, 0.8098, 0.6239, 0.8098, 0.6859, 0.7788, 0.6859, 0.7788, 0.6239, 0.7788, 0.3141, 0.7788, 0.3761, 0.7479, 0.3761, 0.7479, 0.3141, 0.7788, 0.7479, 0.7788, 0.8098, 0.7479, 0.8098, 0.7479, 0.7479, 0.7788, 0.2521, 0.7788, 0.3141, 0.7479, 0.3141, 0.7479, 0.2521, 0.7788, 0.6859, 0.7788, 0.7479, 0.7479, 0.7479, 0.7479, 0.6859, 0.7788, 0.1902, 0.7788, 0.2521, 0.7479, 0.2521, 0.7479, 0.1902, 0.7788, 0.6239, 0.7788, 0.6859, 0.7479, 0.6859, 0.7479, 0.6239, 0.7788, 0.1282, 0.7788, 0.1902, 0.7479, 0.1902, 0.7479, 0.1282, 0.7788, 0.562, 0.7788, 0.6239, 0.7479, 0.6239, 0.7479, 0.562, 0.7788, 0.06625, 0.7788, 0.1282, 0.7479, 0.1282, 0.7479, 0.06625, 0.7788, 0.5, 0.7788, 0.562, 0.7479, 0.562, 0.7479, 0.5, 0.7788, 0.9338, 0.7633, 0.9957, 0.7479, 0.9338, 0.7633, 0.004286, 0.7788, 0.06625, 0.7479, 0.06625, 0.7788, 0.438, 0.7788, 0.5, 0.7479, 0.5, 0.7479, 0.438, 0.7788, 0.8718, 0.7788, 0.9338, 0.7479, 0.9338, 0.7479, 0.8718, 0.7788, 0.3761, 0.7788, 0.438, 0.7479, 0.438, 0.7479, 0.3761, 0.7788, 0.8098, 0.7788, 0.8718, 0.7479, 0.8718, 0.7479, 0.8098])
me_sphere.materials.append(mat_material_001)
me_sphere.use_remesh_fix_poles = True
me_sphere.use_remesh_preserve_attributes = False
me_sphere.use_mirror_vertex_groups = False
me_sphere.update()

# ---- objects
ob_sphere = bpy.data.objects.new('Sphere', me_sphere)

# ---- transforms, parenting, visibility, modifiers, constraints
ob_sphere.location = (0.0, 0.0, 0.0)
ob_sphere.lineart.crease_threshold = 0.0

# ---- collection membership
col_collection.objects.link(ob_sphere)

# ---- scene / render settings (as saved in the file)
scene.frame_start = 1; scene.frame_end = 250; scene.frame_set(1)
scene.render.engine = 'BLENDER_EEVEE_NEXT'
scene.cycles.use_denoising = False
scene.cycles.samples = 128
scene.cycles.sampling_pattern = 'TABULATED_SOBOL'
scene.cycles.use_adaptive_sampling = False
scene.cycles.use_light_tree = False
scene.view_settings.view_transform = 'Filmic'
bpy.context.view_layer.update()

# ---- added for rendering (the .blend has no active camera and no usable light): camera, sun
cam_auto = bpy.data.cameras.new('AutoCamera')
cam_auto.lens = 50.0
cam_auto.sensor_width = 36.0
cam_auto.clip_end = 1000.0
ob_auto_camera = bpy.data.objects.new('AutoCamera', cam_auto)
scene.collection.objects.link(ob_auto_camera)
ob_auto_camera.location = (3.20507, -3.84609, 2.56406)
ob_auto_camera.rotation_euler = (1.09748, -7.21219e-08, 0.694738)
scene.camera = ob_auto_camera
light_auto_sun = bpy.data.lights.new('AutoSun', 'SUN')
light_auto_sun.energy = 3.0
light_auto_sun.angle = 0.0523599
ob_auto_sun = bpy.data.objects.new('AutoSun', light_auto_sun)
scene.collection.objects.link(ob_auto_sun)
ob_auto_sun.rotation_euler = (0.872665, 0.174533, 0.523599)
bpy.context.view_layer.update()

